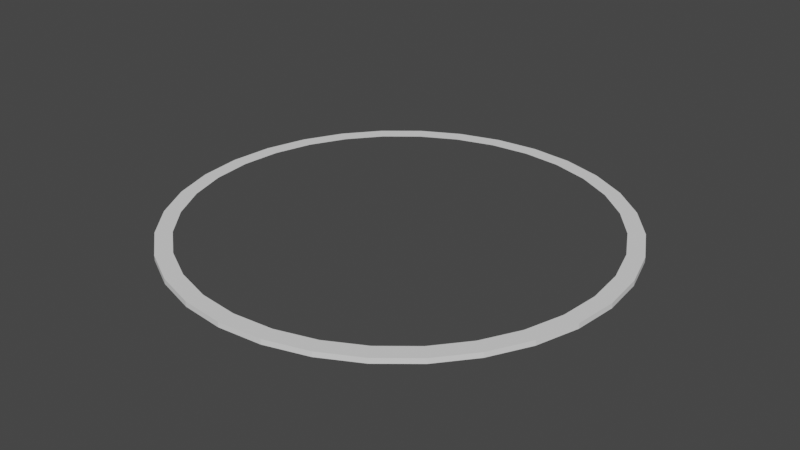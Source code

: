 # Source: cember_2_.blend  (saved by Blender 2.82.7; exported with 4.5.12 LTS)
import bpy
from mathutils import Matrix  # noqa: F401  (used for matrix-valued properties, if any)

bpy.ops.wm.read_factory_settings(use_empty=True)
scene = bpy.context.scene
scene.name = 'Scene'

# ---- collections
col_collection = bpy.data.collections.new('Collection'); scene.collection.children.link(col_collection)

# ---- world
world_world = bpy.data.worlds.new('World'); scene.world = world_world
world_world.use_nodes = True; world_world.node_tree.nodes.clear()
_N = world_world.node_tree.nodes; _L = world_world.node_tree.links
n0 = _N.new('ShaderNodeOutputWorld'); n0.name = 'World Output'; n0.location = (300, 300)
n1 = _N.new('ShaderNodeBackground'); n1.name = 'Background'; n1.location = (10, 300)
n1.inputs[0].default_value = (0.05088, 0.05088, 0.05088, 1.0)
_L.new(n1.outputs[0], n0.inputs[0])
n0.is_active_output = True
world_world.color = (0.05088, 0.05088, 0.05088)
world_world.use_sun_shadow = False
world_world.sun_shadow_jitter_overblur = 0.0

# ---- meshes
me_circle_001 = bpy.data.meshes.new('Circle.001')
me_circle_001.from_pydata([(0.0, 65.0, 0.0), (-12.68, 63.75, 0.0), (-24.87, 60.05, 0.0), (-36.11, 54.05, 0.0), (-45.96, 45.96, 0.0), (-54.05, 36.11, 0.0), (-60.05, 24.87, 0.0), (-63.75, 12.68, 0.0), (-65.0, 4.907e-06, 0.0), (-63.75, -12.68, 0.0), (-60.05, -24.87, 0.0), (-54.05, -36.11, 0.0), (-45.96, -45.96, 0.0), (-36.11, -54.05, 0.0), (-24.87, -60.05, 0.0), (-12.68, -63.75, 0.0), (2.118e-05, -65.0, 0.0), (12.68, -63.75, 0.0), (24.87, -60.05, 0.0), (36.11, -54.05, 0.0), (45.96, -45.96, 0.0), (54.05, -36.11, 0.0), (60.05, -24.87, 0.0), (63.75, -12.68, 0.0), (65.0, 6.276e-05, 0.0), (63.75, 12.68, 0.0), (60.05, 24.87, 0.0), (54.05, 36.11, 0.0), (45.96, 45.96, 0.0), (36.11, 54.05, 0.0), (24.87, 60.05, 0.0), (12.68, 63.75, 0.0), (0.0, 65.0, 1.5), (-12.68, 63.75, 1.5), (-24.87, 60.05, 1.5), (-36.11, 54.05, 1.5), (-45.96, 45.96, 1.5), (-54.05, 36.11, 1.5), (-60.05, 24.87, 1.5), (-63.75, 12.68, 1.5), (-65.0, 4.907e-06, 1.5), (-63.75, -12.68, 1.5), (-60.05, -24.87, 1.5), (-54.05, -36.11, 1.5), (-45.96, -45.96, 1.5), (-36.11, -54.05, 1.5), (-24.87, -60.05, 1.5), (-12.68, -63.75, 1.5), (2.118e-05, -65.0, 1.5), (12.68, -63.75, 1.5), (24.87, -60.05, 1.5), (36.11, -54.05, 1.5), (45.96, -45.96, 1.5), (54.05, -36.11, 1.5), (60.05, -24.87, 1.5), (63.75, -12.68, 1.5), (65.0, 6.276e-05, 1.5), (63.75, 12.68, 1.5), (60.05, 24.87, 1.5), (54.05, 36.11, 1.5), (45.96, 45.96, 1.5), (36.11, 54.05, 1.5), (24.87, 60.05, 1.5), (12.68, 63.75, 1.5), (-1.701e-07, 60.24, 1.5), (-11.75, 59.09, 1.5), (-23.05, 55.66, 1.5), (-33.47, 50.09, 1.5), (-42.6, 42.6, 1.5), (-50.09, 33.47, 1.5), (-55.66, 23.05, 1.5), (-59.09, 11.75, 1.5), (-60.24, 5.874e-06, 1.5), (-59.09, -11.75, 1.5), (-55.66, -23.05, 1.5), (-50.09, -33.47, 1.5), (-42.6, -42.6, 1.5), (-33.47, -50.09, 1.5), (-23.05, -55.66, 1.5), (-11.75, -59.09, 1.5), (1.946e-05, -60.24, 1.5), (11.75, -59.09, 1.5), (23.05, -55.66, 1.5), (33.47, -50.09, 1.5), (42.6, -42.6, 1.5), (50.09, -33.47, 1.5), (55.66, -23.05, 1.5), (59.09, -11.75, 1.5), (60.24, 5.95e-05, 1.5), (59.09, 11.75, 1.5), (55.66, 23.05, 1.5), (50.09, 33.47, 1.5), (42.6, 42.6, 1.5), (33.47, 50.09, 1.5), (23.05, 55.66, 1.5), (11.75, 59.09, 1.5)], [], [(17, 18, 50, 49), (4, 5, 37, 36), (31, 0, 32, 63), (18, 19, 51, 50), (5, 6, 38, 37), (19, 20, 52, 51), (6, 7, 39, 38), (20, 21, 53, 52), (7, 8, 40, 39), (21, 22, 54, 53), (8, 9, 41, 40), (22, 23, 55, 54), (9, 10, 42, 41), (23, 24, 56, 55), (10, 11, 43, 42), (24, 25, 57, 56), (11, 12, 44, 43), (25, 26, 58, 57), (12, 13, 45, 44), (26, 27, 59, 58), (13, 14, 46, 45), (0, 1, 33, 32), (27, 28, 60, 59), (14, 15, 47, 46), (1, 2, 34, 33), (28, 29, 61, 60), (15, 16, 48, 47), (2, 3, 35, 34), (29, 30, 62, 61), (16, 17, 49, 48), (3, 4, 36, 35), (30, 31, 63, 62), (57, 58, 90, 89), (44, 45, 77, 76), (58, 59, 91, 90), (45, 46, 78, 77), (32, 33, 65, 64), (59, 60, 92, 91), (46, 47, 79, 78), (33, 34, 66, 65), (60, 61, 93, 92), (47, 48, 80, 79), (34, 35, 67, 66), (61, 62, 94, 93), (48, 49, 81, 80), (35, 36, 68, 67), (62, 63, 95, 94), (49, 50, 82, 81), (36, 37, 69, 68), (63, 32, 64, 95), (50, 51, 83, 82), (37, 38, 70, 69), (51, 52, 84, 83), (38, 39, 71, 70), (52, 53, 85, 84), (39, 40, 72, 71), (53, 54, 86, 85), (40, 41, 73, 72), (54, 55, 87, 86), (41, 42, 74, 73), (55, 56, 88, 87), (42, 43, 75, 74), (56, 57, 89, 88), (43, 44, 76, 75)])
_uv = me_circle_001.uv_layers.new(name='UVMap')
_uv.uv.foreach_set('vector', [0.0, 0.0, 0.0, 0.0, 0.0, 0.0, 0.0, 0.0, 0.0, 0.0, 0.0, 0.0, 0.0, 0.0, 0.0, 0.0, 0.0, 0.0, 0.0, 0.0, 0.0, 0.0, 0.0, 0.0, 0.0, 0.0, 0.0, 0.0, 0.0, 0.0, 0.0, 0.0, 0.0, 0.0, 0.0, 0.0, 0.0, 0.0, 0.0, 0.0, 0.0, 0.0, 0.0, 0.0, 0.0, 0.0, 0.0, 0.0, 0.0, 0.0, 0.0, 0.0, 0.0, 0.0, 0.0, 0.0, 0.0, 0.0, 0.0, 0.0, 0.0, 0.0, 0.0, 0.0, 0.0, 0.0, 0.0, 0.0, 0.0, 0.0, 0.0, 0.0, 0.0, 0.0, 0.0, 0.0, 0.0, 0.0, 0.0, 0.0, 0.0, 0.0, 0.0, 0.0, 0.0, 0.0, 0.0, 0.0, 0.0, 0.0, 0.0, 0.0, 0.0, 0.0, 0.0, 0.0, 0.0, 0.0, 0.0, 0.0, 0.0, 0.0, 0.0, 0.0, 0.0, 0.0, 0.0, 0.0, 0.0, 0.0, 0.0, 0.0, 0.0, 0.0, 0.0, 0.0, 0.0, 0.0, 0.0, 0.0, 0.0, 0.0, 0.0, 0.0, 0.0, 0.0, 0.0, 0.0, 0.0, 0.0, 0.0, 0.0, 0.0, 0.0, 0.0, 0.0, 0.0, 0.0, 0.0, 0.0, 0.0, 0.0, 0.0, 0.0, 0.0, 0.0, 0.0, 0.0, 0.0, 0.0, 0.0, 0.0, 0.0, 0.0, 0.0, 0.0, 0.0, 0.0, 0.0, 0.0, 0.0, 0.0, 0.0, 0.0, 0.0, 0.0, 0.0, 0.0, 0.0, 0.0, 0.0, 0.0, 0.0, 0.0, 0.0, 0.0, 0.0, 0.0, 0.0, 0.0, 0.0, 0.0, 0.0, 0.0, 0.0, 0.0, 0.0, 0.0, 0.0, 0.0, 0.0, 0.0, 0.0, 0.0, 0.0, 0.0, 0.0, 0.0, 0.0, 0.0, 0.0, 0.0, 0.0, 0.0, 0.0, 0.0, 0.0, 0.0, 0.0, 0.0, 0.0, 0.0, 0.0, 0.0, 0.0, 0.0, 0.0, 0.0, 0.0, 0.0, 0.0, 0.0, 0.0, 0.0, 0.0, 0.0, 0.0, 0.0, 0.0, 0.0, 0.0, 0.0, 0.0, 0.0, 0.0, 0.0, 0.0, 0.0, 0.0, 0.0, 0.0, 0.0, 0.0, 0.0, 0.0, 0.0, 0.0, 0.0, 0.0, 0.0, 0.0, 0.0, 0.0, 0.0, 0.0, 0.0, 0.0, 0.0, 0.0, 0.0, 0.0, 0.0, 0.0, 0.0, 0.0, 0.0, 0.0, 0.0, 0.0, 0.0, 0.0, 0.0, 0.0, 0.0, 0.0, 0.0, 0.0, 0.0, 0.0, 0.0, 0.0, 0.0, 0.0, 0.0, 0.0, 0.0, 0.0, 0.0, 0.0, 0.0, 0.0, 0.0, 0.0, 0.0, 0.0, 0.0, 0.0, 0.0, 0.0, 0.0, 0.0, 0.0, 0.0, 0.0, 0.0, 0.0, 0.0, 0.0, 0.0, 0.0, 0.0, 0.0, 0.0, 0.0, 0.0, 0.0, 0.0, 0.0, 0.0, 0.0, 0.0, 0.0, 0.0, 0.0, 0.0, 0.0, 0.0, 0.0, 0.0, 0.0, 0.0, 0.0, 0.0, 0.0, 0.0, 0.0, 0.0, 0.0, 0.0, 0.0, 0.0, 0.0, 0.0, 0.0, 0.0, 0.0, 0.0, 0.0, 0.0, 0.0, 0.0, 0.0, 0.0, 0.0, 0.0, 0.0, 0.0, 0.0, 0.0, 0.0, 0.0, 0.0, 0.0, 0.0, 0.0, 0.0, 0.0, 0.0, 0.0, 0.0, 0.0, 0.0, 0.0, 0.0, 0.0, 0.0, 0.0, 0.0, 0.0, 0.0, 0.0, 0.0, 0.0, 0.0, 0.0, 0.0, 0.0, 0.0, 0.0, 0.0, 0.0, 0.0, 0.0, 0.0, 0.0, 0.0, 0.0, 0.0, 0.0, 0.0, 0.0, 0.0, 0.0, 0.0, 0.0, 0.0, 0.0, 0.0, 0.0, 0.0, 0.0, 0.0, 0.0, 0.0, 0.0, 0.0, 0.0, 0.0, 0.0, 0.0, 0.0, 0.0, 0.0, 0.0, 0.0, 0.0, 0.0, 0.0, 0.0, 0.0, 0.0, 0.0, 0.0, 0.0, 0.0, 0.0, 0.0, 0.0, 0.0, 0.0, 0.0, 0.0, 0.0, 0.0, 0.0, 0.0, 0.0, 0.0, 0.0, 0.0, 0.0, 0.0, 0.0, 0.0, 0.0, 0.0, 0.0, 0.0, 0.0, 0.0, 0.0, 0.0, 0.0, 0.0, 0.0, 0.0, 0.0, 0.0, 0.0, 0.0, 0.0, 0.0, 0.0, 0.0, 0.0, 0.0, 0.0, 0.0, 0.0, 0.0, 0.0, 0.0, 0.0, 0.0, 0.0, 0.0, 0.0, 0.0, 0.0, 0.0, 0.0, 0.0, 0.0, 0.0, 0.0, 0.0, 0.0, 0.0, 0.0, 0.0, 0.0, 0.0, 0.0, 0.0, 0.0, 0.0, 0.0, 0.0, 0.0, 0.0, 0.0, 0.0])
me_circle_001.use_remesh_fix_poles = True
me_circle_001.use_remesh_preserve_attributes = False
me_circle_001.use_mirror_vertex_groups = False
me_circle_001.update()

# ---- objects
ob_circle = bpy.data.objects.new('Circle', me_circle_001)

# ---- transforms, parenting, visibility, modifiers, constraints
ob_circle.location = (0.0, 0.0, 0.0)
ob_circle.lineart.crease_threshold = 0.0

# ---- collection membership
col_collection.objects.link(ob_circle)

# ---- scene / render settings (as saved in the file)
scene.frame_start = 1; scene.frame_end = 250; scene.frame_set(1)
scene.render.engine = 'BLENDER_EEVEE_NEXT'
scene.cycles.use_denoising = False
scene.cycles.samples = 128
scene.cycles.sampling_pattern = 'TABULATED_SOBOL'
scene.cycles.use_adaptive_sampling = False
scene.cycles.use_light_tree = False
scene.view_settings.view_transform = 'Filmic'
bpy.context.view_layer.update()

# ---- added for rendering (the .blend has no active camera and no usable light): camera, sun
cam_auto = bpy.data.cameras.new('AutoCamera')
cam_auto.lens = 50.0
cam_auto.sensor_width = 36.0
cam_auto.clip_end = 2985.35
ob_auto_camera = bpy.data.objects.new('AutoCamera', cam_auto)
scene.collection.objects.link(ob_auto_camera)
ob_auto_camera.location = (170.106, -204.127, 136.835)
ob_auto_camera.rotation_euler = (1.09748, -7.21219e-08, 0.694738)
scene.camera = ob_auto_camera
light_auto_sun = bpy.data.lights.new('AutoSun', 'SUN')
light_auto_sun.energy = 3.0
light_auto_sun.angle = 0.0523599
ob_auto_sun = bpy.data.objects.new('AutoSun', light_auto_sun)
scene.collection.objects.link(ob_auto_sun)
ob_auto_sun.rotation_euler = (0.872665, 0.174533, 0.523599)
bpy.context.view_layer.update()
